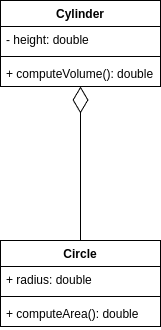

The diagram above was exported from draw.io. Its source (the exported page's mxGraphModel, read from the mxfile embedded in the PNG):
<mxGraphModel dx="1596" dy="759" grid="1" gridSize="10" guides="1" tooltips="1" connect="1" arrows="1" fold="1" page="1" pageScale="1" pageWidth="827" pageHeight="1169" math="0" shadow="0">
  <root>
    <mxCell id="WIyWlLk6GJQsqaUBKTNV-0" />
    <mxCell id="WIyWlLk6GJQsqaUBKTNV-1" parent="WIyWlLk6GJQsqaUBKTNV-0" />
    <mxCell id="x3hej_V1YITXJaKGFUsP-0" value="Cylinder" style="swimlane;fontStyle=1;align=center;verticalAlign=top;childLayout=stackLayout;horizontal=1;startSize=26;horizontalStack=0;resizeParent=1;resizeParentMax=0;resizeLast=0;collapsible=1;marginBottom=0;whiteSpace=wrap;html=1;" vertex="1" parent="WIyWlLk6GJQsqaUBKTNV-1">
      <mxGeometry x="330" y="110" width="160" height="86" as="geometry" />
    </mxCell>
    <mxCell id="x3hej_V1YITXJaKGFUsP-1" value="- height: double" style="text;strokeColor=none;fillColor=none;align=left;verticalAlign=top;spacingLeft=4;spacingRight=4;overflow=hidden;rotatable=0;points=[[0,0.5],[1,0.5]];portConstraint=eastwest;whiteSpace=wrap;html=1;" vertex="1" parent="x3hej_V1YITXJaKGFUsP-0">
      <mxGeometry y="26" width="160" height="26" as="geometry" />
    </mxCell>
    <mxCell id="x3hej_V1YITXJaKGFUsP-2" value="" style="line;strokeWidth=1;fillColor=none;align=left;verticalAlign=middle;spacingTop=-1;spacingLeft=3;spacingRight=3;rotatable=0;labelPosition=right;points=[];portConstraint=eastwest;strokeColor=inherit;" vertex="1" parent="x3hej_V1YITXJaKGFUsP-0">
      <mxGeometry y="52" width="160" height="8" as="geometry" />
    </mxCell>
    <mxCell id="x3hej_V1YITXJaKGFUsP-3" value="+ computeVolume(): double" style="text;strokeColor=none;fillColor=none;align=left;verticalAlign=top;spacingLeft=4;spacingRight=4;overflow=hidden;rotatable=0;points=[[0,0.5],[1,0.5]];portConstraint=eastwest;whiteSpace=wrap;html=1;" vertex="1" parent="x3hej_V1YITXJaKGFUsP-0">
      <mxGeometry y="60" width="160" height="26" as="geometry" />
    </mxCell>
    <mxCell id="x3hej_V1YITXJaKGFUsP-4" value="Circle" style="swimlane;fontStyle=1;align=center;verticalAlign=top;childLayout=stackLayout;horizontal=1;startSize=26;horizontalStack=0;resizeParent=1;resizeParentMax=0;resizeLast=0;collapsible=1;marginBottom=0;whiteSpace=wrap;html=1;" vertex="1" parent="WIyWlLk6GJQsqaUBKTNV-1">
      <mxGeometry x="330" y="350" width="160" height="86" as="geometry" />
    </mxCell>
    <mxCell id="x3hej_V1YITXJaKGFUsP-5" value="+ radius: double" style="text;strokeColor=none;fillColor=none;align=left;verticalAlign=top;spacingLeft=4;spacingRight=4;overflow=hidden;rotatable=0;points=[[0,0.5],[1,0.5]];portConstraint=eastwest;whiteSpace=wrap;html=1;" vertex="1" parent="x3hej_V1YITXJaKGFUsP-4">
      <mxGeometry y="26" width="160" height="26" as="geometry" />
    </mxCell>
    <mxCell id="x3hej_V1YITXJaKGFUsP-6" value="" style="line;strokeWidth=1;fillColor=none;align=left;verticalAlign=middle;spacingTop=-1;spacingLeft=3;spacingRight=3;rotatable=0;labelPosition=right;points=[];portConstraint=eastwest;strokeColor=inherit;" vertex="1" parent="x3hej_V1YITXJaKGFUsP-4">
      <mxGeometry y="52" width="160" height="8" as="geometry" />
    </mxCell>
    <mxCell id="x3hej_V1YITXJaKGFUsP-7" value="+ computeArea(): double" style="text;strokeColor=none;fillColor=none;align=left;verticalAlign=top;spacingLeft=4;spacingRight=4;overflow=hidden;rotatable=0;points=[[0,0.5],[1,0.5]];portConstraint=eastwest;whiteSpace=wrap;html=1;" vertex="1" parent="x3hej_V1YITXJaKGFUsP-4">
      <mxGeometry y="60" width="160" height="26" as="geometry" />
    </mxCell>
    <mxCell id="x3hej_V1YITXJaKGFUsP-8" value="" style="endArrow=diamondThin;endFill=0;endSize=24;html=1;rounded=0;exitX=0.5;exitY=0;exitDx=0;exitDy=0;" edge="1" parent="WIyWlLk6GJQsqaUBKTNV-1" source="x3hej_V1YITXJaKGFUsP-4" target="x3hej_V1YITXJaKGFUsP-0">
      <mxGeometry width="160" relative="1" as="geometry">
        <mxPoint x="370" y="290" as="sourcePoint" />
        <mxPoint x="410" y="220" as="targetPoint" />
      </mxGeometry>
    </mxCell>
  </root>
</mxGraphModel>